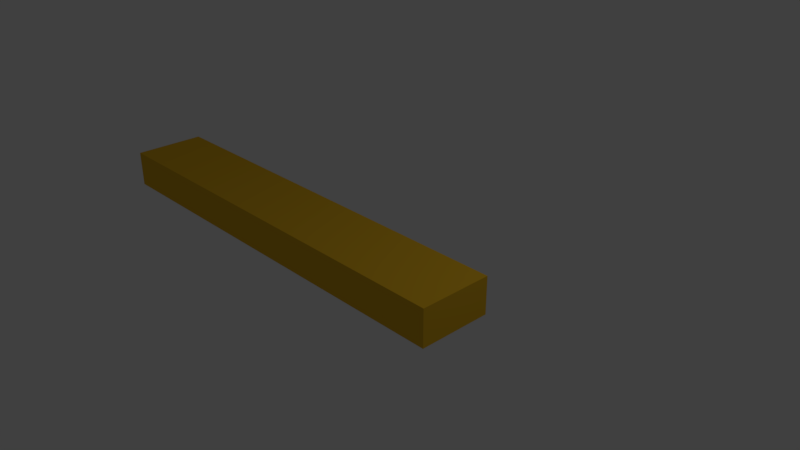 # Source: towerGameCube.blend  (saved by Blender 2.79.0; exported with 4.5.12 LTS)
import bpy
from mathutils import Matrix  # noqa: F401  (used for matrix-valued properties, if any)

bpy.ops.wm.read_factory_settings(use_empty=True)
scene = bpy.context.scene
scene.name = 'Scene'

# ---- collections
col_collection_1 = bpy.data.collections.new('Collection 1'); scene.collection.children.link(col_collection_1)

# ---- materials (node trees are filled in below, after node groups)
mat_material = bpy.data.materials.new('Material')
mat_material.alpha_threshold = 0.0
mat_material.use_transparent_shadow = False
mat_material.diffuse_color = (0.8, 0.4657, 0.02269, 1.0)
mat_material.roughness = 0.5
mat_material.line_color = (0.0, 0.0, 0.0, 1.0)

# ---- material node trees

# ---- world
world_world = bpy.data.worlds.new('World'); scene.world = world_world
world_world.color = (0.05088, 0.05088, 0.05088)
world_world.use_sun_shadow = False
world_world.sun_shadow_jitter_overblur = 0.0
world_world.cycles.sampling_method = 'MANUAL'

# ---- cameras
cam_camera = bpy.data.cameras.new('Camera')
cam_camera.clip_end = 100.0
cam_camera.lens = 35.0
cam_camera.sensor_width = 32.0
cam_camera.sensor_height = 18.0
cam_camera.ortho_scale = 7.314
cam_camera.dof.focus_distance = 0.0
cam_camera.dof.aperture_fstop = 128.0

# ---- lights
light_lamp = bpy.data.lights.new('Lamp', 'POINT')
light_lamp.transmission_factor = 0.0
light_lamp.cutoff_distance = 30.0
light_lamp.energy = 100.0
light_lamp.shadow_buffer_clip_start = 1.001
light_lamp.shadow_soft_size = 0.1
light_lamp.shadow_maximum_resolution = 0.006
light_lamp.use_absolute_resolution = True

# ---- meshes
me_cube = bpy.data.meshes.new('Cube')
me_cube.from_pydata([(1.996, 0.0, 0.0), (1.996, -1.0, 0.0), (-4.0, -1.0, 0.0), (-4.0, 4.768e-07, 0.0), (1.996, -4.768e-07, 0.5046), (1.996, -1.0, 0.5046), (-4.0, -1.0, 0.5046), (-4.0, 0.0, 0.5046)], [], [(0, 1, 2, 3), (4, 7, 6, 5), (0, 4, 5, 1), (1, 5, 6, 2), (2, 6, 7, 3), (4, 0, 3, 7)])
me_cube.materials.append(mat_material)
me_cube.use_remesh_preserve_volume = False
me_cube.use_remesh_preserve_attributes = False
me_cube.use_mirror_vertex_groups = False
me_cube.update()

# ---- objects
ob_cube = bpy.data.objects.new('Cube', me_cube)
ob_lamp = bpy.data.objects.new('Lamp', light_lamp)
ob_camera = bpy.data.objects.new('Camera', cam_camera)

# ---- transforms, parenting, visibility, modifiers, constraints
ob_cube.location = (0.0, 0.0, 0.0)
ob_cube.lock_rotations_4d = False
ob_cube.empty_display_type = 'ARROWS'
ob_cube.lineart.crease_threshold = 0.0
ob_lamp.location = (4.076, 1.005, 5.904)
ob_lamp.rotation_euler = (0.6503, 0.05522, 1.866)
ob_lamp.lock_rotations_4d = False
ob_lamp.empty_display_type = 'ARROWS'
ob_lamp.color = (0.0, 0.0, 0.0, 0.0)
ob_lamp.lineart.crease_threshold = 0.0
ob_camera.location = (7.481, -6.508, 5.344)
ob_camera.rotation_euler = (1.109, 0.0, 0.8149)
ob_camera.lock_rotations_4d = False
ob_camera.empty_display_type = 'ARROWS'
ob_camera.color = (0.0, 0.0, 0.0, 0.0)
ob_camera.display_type = 'WIRE'
ob_camera.lineart.crease_threshold = 0.0

# ---- collection membership
col_collection_1.objects.link(ob_cube)
col_collection_1.objects.link(ob_lamp)
col_collection_1.objects.link(ob_camera)

# ---- scene / render settings (as saved in the file)
scene.camera = ob_camera
scene.frame_start = 1; scene.frame_end = 250; scene.frame_set(1)
scene.render.engine = 'BLENDER_EEVEE_NEXT'
scene.render.resolution_percentage = 50
scene.render.dither_intensity = 0.0
scene.cycles.use_denoising = False
scene.cycles.samples = 128
scene.cycles.sampling_pattern = 'TABULATED_SOBOL'
scene.cycles.use_adaptive_sampling = False
scene.cycles.use_light_tree = False
scene.cycles.blur_glossy = 0.0
scene.cycles.sample_clamp_indirect = 0.0
scene.view_settings.view_transform = 'Standard'
bpy.context.view_layer.update()
